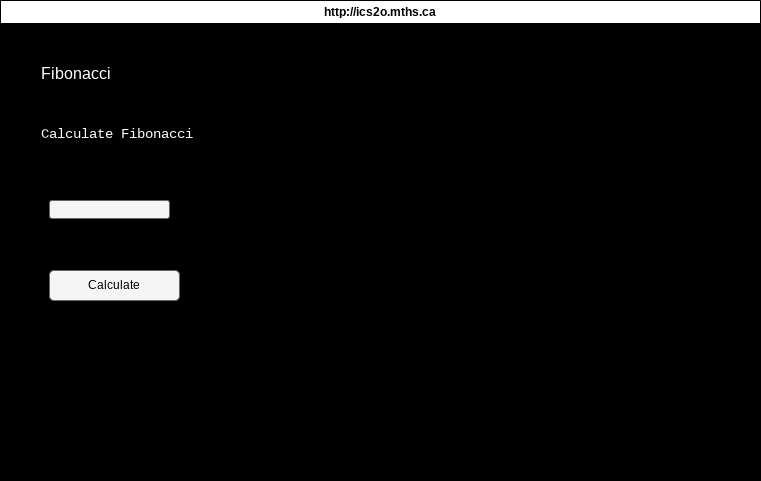

The diagram above was exported from draw.io. Its source (the exported page's mxGraphModel, read from the mxfile embedded in the PNG):
<mxGraphModel dx="1124" dy="743" grid="1" gridSize="10" guides="1" tooltips="1" connect="1" arrows="1" fold="1" page="1" pageScale="1" pageWidth="850" pageHeight="1100" background="#000000" math="0" shadow="0">
  <root>
    <mxCell id="0" />
    <mxCell id="1" parent="0" />
    <mxCell id="7" value="&lt;font color=&quot;#000000&quot;&gt;http://ics2o.mths.ca&lt;/font&gt;" style="swimlane;whiteSpace=wrap;html=1;fillColor=#FFFFFF;" parent="1" vertex="1">
      <mxGeometry x="40" y="40" width="760" height="480" as="geometry" />
    </mxCell>
    <mxCell id="10" value="" style="rounded=1;whiteSpace=wrap;html=1;fillColor=#f5f5f5;fontColor=#333333;strokeColor=#666666;" parent="7" vertex="1">
      <mxGeometry x="49" y="200" width="120" height="18" as="geometry" />
    </mxCell>
    <mxCell id="8" value="Calculate" style="rounded=1;whiteSpace=wrap;html=1;fillColor=#f5f5f5;fontColor=#000000;strokeColor=#666666;" parent="1" vertex="1">
      <mxGeometry x="89" y="310" width="130" height="30" as="geometry" />
    </mxCell>
    <mxCell id="11" value="&lt;font style=&quot;&quot;&gt;&lt;span style=&quot;font-size: 16px;&quot;&gt;Fibonacci&lt;/span&gt;&lt;br&gt;&lt;br&gt;&lt;br&gt;&lt;br&gt;&lt;font face=&quot;Consolas, Courier New, monospace&quot;&gt;&lt;span style=&quot;font-size: 14px;&quot;&gt;Calculate Fibonacci&lt;/span&gt;&lt;/font&gt;&lt;br&gt;&lt;/font&gt;" style="text;html=1;align=left;verticalAlign=middle;resizable=0;points=[];autosize=1;strokeColor=none;fillColor=none;strokeWidth=1;fontColor=#FFFFFF;labelBackgroundColor=none;" parent="1" vertex="1">
      <mxGeometry x="79" y="98" width="180" height="90" as="geometry" />
    </mxCell>
  </root>
</mxGraphModel>